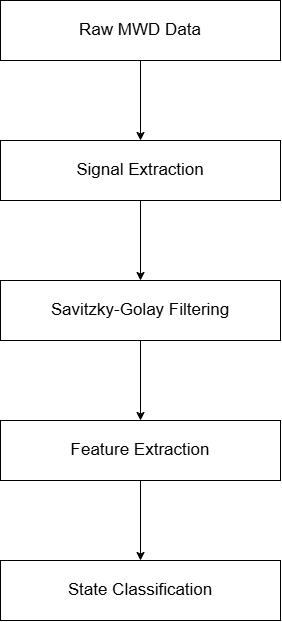

The diagram above was exported from draw.io. Its source (the exported page's mxGraphModel, read from the mxfile embedded in the PNG):
<mxGraphModel dx="885" dy="579" grid="1" gridSize="10" guides="1" tooltips="1" connect="1" arrows="1" fold="1" page="1" pageScale="1" pageWidth="827" pageHeight="1169" math="0" shadow="0">
  <root>
    <mxCell id="0" />
    <mxCell id="1" parent="0" />
    <mxCell id="usPc0xZ3n71EY-q3TfX--3" edge="1" parent="1" source="usPc0xZ3n71EY-q3TfX--1" style="edgeStyle=orthogonalEdgeStyle;rounded=0;orthogonalLoop=1;jettySize=auto;html=1;" target="usPc0xZ3n71EY-q3TfX--2" value="">
      <mxGeometry relative="1" as="geometry" />
    </mxCell>
    <mxCell id="usPc0xZ3n71EY-q3TfX--1" parent="1" style="rounded=0;whiteSpace=wrap;html=1;" value="&lt;font style=&quot;font-size: 17px;&quot;&gt;Raw MWD Data&lt;/font&gt;" vertex="1">
      <mxGeometry height="60" width="280" x="260" y="20" as="geometry" />
    </mxCell>
    <mxCell id="usPc0xZ3n71EY-q3TfX--5" edge="1" parent="1" source="usPc0xZ3n71EY-q3TfX--2" style="edgeStyle=orthogonalEdgeStyle;rounded=0;orthogonalLoop=1;jettySize=auto;html=1;" target="usPc0xZ3n71EY-q3TfX--4" value="">
      <mxGeometry relative="1" as="geometry" />
    </mxCell>
    <mxCell id="usPc0xZ3n71EY-q3TfX--2" parent="1" style="rounded=0;whiteSpace=wrap;html=1;" value="&lt;font style=&quot;font-size: 17px;&quot;&gt;Signal Extraction&lt;/font&gt;" vertex="1">
      <mxGeometry height="60" width="280" x="260" y="160" as="geometry" />
    </mxCell>
    <mxCell id="usPc0xZ3n71EY-q3TfX--7" edge="1" parent="1" source="usPc0xZ3n71EY-q3TfX--4" style="edgeStyle=orthogonalEdgeStyle;rounded=0;orthogonalLoop=1;jettySize=auto;html=1;" target="usPc0xZ3n71EY-q3TfX--6" value="">
      <mxGeometry relative="1" as="geometry" />
    </mxCell>
    <mxCell id="usPc0xZ3n71EY-q3TfX--4" parent="1" style="rounded=0;whiteSpace=wrap;html=1;" value="&lt;font style=&quot;font-size: 17px;&quot;&gt;Savitzky-Golay Filtering&lt;/font&gt;" vertex="1">
      <mxGeometry height="60" width="280" x="260" y="300" as="geometry" />
    </mxCell>
    <mxCell id="usPc0xZ3n71EY-q3TfX--9" edge="1" parent="1" source="usPc0xZ3n71EY-q3TfX--6" style="edgeStyle=orthogonalEdgeStyle;rounded=0;orthogonalLoop=1;jettySize=auto;html=1;" target="usPc0xZ3n71EY-q3TfX--8" value="">
      <mxGeometry relative="1" as="geometry" />
    </mxCell>
    <mxCell id="usPc0xZ3n71EY-q3TfX--6" parent="1" style="rounded=0;whiteSpace=wrap;html=1;" value="&lt;font style=&quot;font-size: 17px;&quot;&gt;Feature Extraction&lt;/font&gt;" vertex="1">
      <mxGeometry height="60" width="280" x="260" y="440" as="geometry" />
    </mxCell>
    <mxCell id="usPc0xZ3n71EY-q3TfX--8" parent="1" style="rounded=0;whiteSpace=wrap;html=1;" value="&lt;div&gt;&lt;font style=&quot;font-size: 17px;&quot;&gt;State Classification&lt;/font&gt;&lt;/div&gt;" vertex="1">
      <mxGeometry height="60" width="280" x="260" y="580" as="geometry" />
    </mxCell>
  </root>
</mxGraphModel>